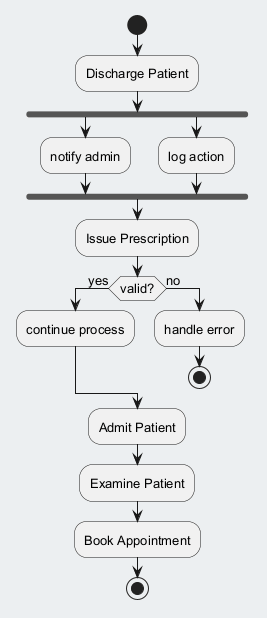

The diagram above was rendered by PlantUML. Its source (embedded in the PNG):
@startuml
skinparam backgroundColor #ECEFF1
skinparam classBackgroundColor #FFFFFF
skinparam classBorderColor #455A64
skinparam defaultFontSize 13
start
:Discharge Patient;
fork
:notify admin;
fork again
:log action;
end fork
:Issue Prescription;
if (valid?) then (yes)
:continue process;
else (no)
:handle error;
stop
endif
:Admit Patient;
:Examine Patient;
:Book Appointment;
stop
@enduml